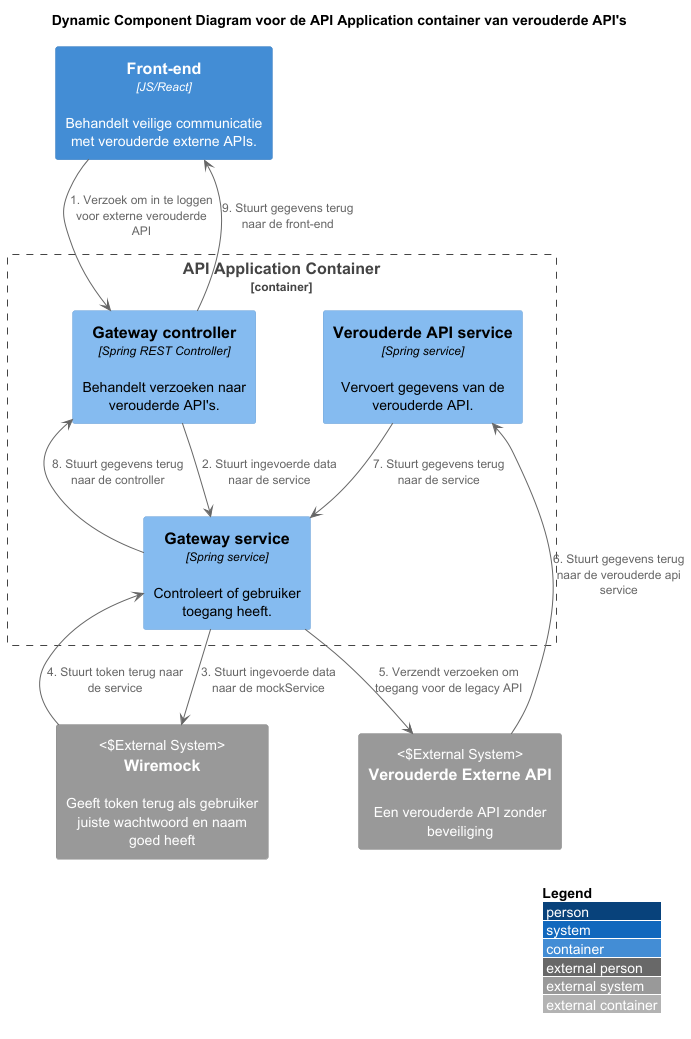

The diagram above was rendered by PlantUML. Its source (embedded in the PNG):
@startuml
!include https://raw.githubusercontent.com/plantuml-stdlib/C4-PlantUML/master/C4_Component.puml
' convert it with additional command line argument -DRELATIVE_INCLUDE="./.." to use locally
!if %variable_exists("RELATIVE_INCLUDE")
  !include %get_variable_value("RELATIVE_INCLUDE")/C4_Container.puml
!else
  !include https://raw.githubusercontent.com/plantuml-stdlib/C4-PlantUML/master/C4_Container.puml
!endif

SHOW_PERSON_OUTLINE()

AddRelTag("sync/async", $textColor=$ARROW_FONT_COLOR, $lineColor=$ARROW_COLOR, $lineStyle=DottedLine())

LAYOUT_WITH_LEGEND()

title Dynamic Component Diagram voor de API Application container van verouderde API's

Container(webapp, "Front-end", "JS/React", "Behandelt veilige communicatie met verouderde externe APIs.")

Container_Boundary(apiComponents, "API Application Container") {
    Component(controller, "Gateway controller", "Spring REST Controller", "Behandelt verzoeken naar verouderde API's.")
    Component(service, "Gateway service", "Spring service", "Controleert of gebruiker toegang heeft.")
    Component(service2, "Verouderde API service", "Spring service", "Vervoert gegevens van de verouderde API.")
}

System_Ext(externalApi, "Verouderde Externe API", "Een verouderde API zonder beveiliging", "External System")
System_Ext(mockService, "Wiremock", "Geeft token terug als gebruiker juiste wachtwoord en naam goed heeft", "External System")

webapp --> controller : 1. Verzoek om in te loggen voor externe verouderde API
controller --> service : 2. Stuurt ingevoerde data naar de service
service --> mockService : 3. Stuurt ingevoerde data naar de mockService
mockService --> service : 4. Stuurt token terug naar de service
service --> externalApi : 5. Verzendt verzoeken om toegang voor de legacy API
externalApi --> service2 : 6. Stuurt gegevens terug naar de verouderde api service
service2 --> service : 7. Stuurt gegevens terug naar de service
service --> controller : 8. Stuurt gegevens terug naar de controller
controller --> webapp : 9. Stuurt gegevens terug naar de front-end

@enduml